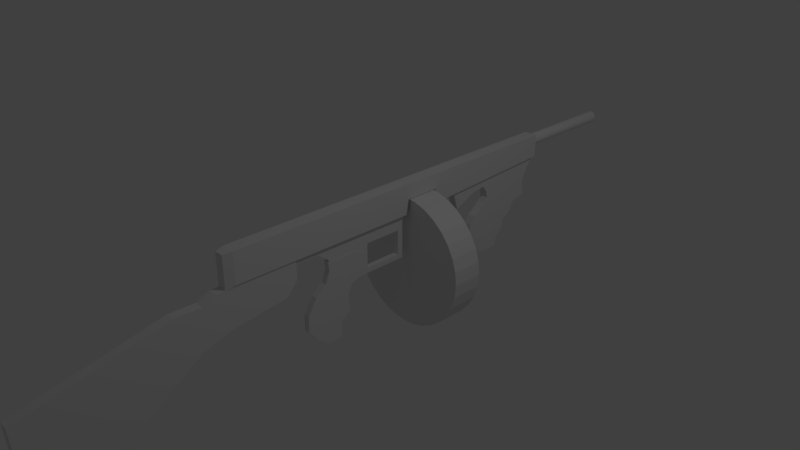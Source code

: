 # Source: ametralladora_1.blend  (saved by Blender 2.79.0; exported with 4.5.12 LTS)
import bpy
from mathutils import Matrix  # noqa: F401  (used for matrix-valued properties, if any)

bpy.ops.wm.read_factory_settings(use_empty=True)
scene = bpy.context.scene
scene.name = 'Scene'

# ---- collections
col_collection_1 = bpy.data.collections.new('Collection 1'); scene.collection.children.link(col_collection_1)

# ---- materials (node trees are filled in below, after node groups)
mat_material = bpy.data.materials.new('Material')
mat_material.alpha_threshold = 0.0
mat_material.use_transparent_shadow = False
mat_material.roughness = 0.5
mat_material.line_color = (0.0, 0.0, 0.0, 1.0)

# ---- material node trees

# ---- world
world_world = bpy.data.worlds.new('World'); scene.world = world_world
world_world.color = (0.05088, 0.05088, 0.05088)
world_world.use_sun_shadow = False
world_world.sun_shadow_jitter_overblur = 0.0
world_world.cycles.sampling_method = 'MANUAL'

# ---- cameras
cam_camera = bpy.data.cameras.new('Camera')
cam_camera.clip_end = 100.0
cam_camera.lens = 35.0
cam_camera.sensor_width = 32.0
cam_camera.sensor_height = 18.0
cam_camera.ortho_scale = 7.314
cam_camera.dof.focus_distance = 0.0
cam_camera.dof.aperture_fstop = 128.0

# ---- lights
light_lamp = bpy.data.lights.new('Lamp', 'POINT')
light_lamp.transmission_factor = 0.0
light_lamp.cutoff_distance = 30.0
light_lamp.energy = 100.0
light_lamp.shadow_buffer_clip_start = 1.001
light_lamp.shadow_soft_size = 0.1
light_lamp.shadow_maximum_resolution = 0.006
light_lamp.use_absolute_resolution = True

# ---- meshes
me_cube_004 = bpy.data.meshes.new('Cube.004')
me_cube_004.from_pydata([(-0.06809, -0.5693, -0.3725), (-0.06809, -0.5472, 0.2057), (-0.06809, 0.5511, -0.04191), (-0.06809, 0.5511, 0.2531), (0.06809, -0.5693, -0.3725), (0.06809, -0.5472, 0.2057), (0.06809, 0.5511, -0.04191), (0.06809, 0.5511, 0.2531), (-0.06809, -0.3533, -0.3224), (-0.06809, -0.4168, 0.2113), (0.06809, -0.3533, -0.3224), (0.06809, -0.4168, 0.2113), (-0.06809, -0.2703, 0.2766), (0.06809, 0.3999, -0.2197), (-0.06809, 0.3999, -0.2197), (0.06809, -0.2703, 0.2766), (-0.06809, -0.7901, -0.4556), (-0.06809, -0.7317, 0.1238), (0.06809, -0.7901, -0.4556), (0.06809, -0.7317, 0.1238), (-0.06809, -2.681, -1.602), (-0.06809, -2.959, -0.2883), (0.06809, -2.681, -1.602), (0.06809, -2.959, -0.2883), (-0.06809, -2.834, -1.471), (-0.06809, -2.932, -0.9051), (0.06809, -2.834, -1.471), (0.06809, -2.932, -0.9051), (-0.06809, -1.086, 0.1279), (0.06809, -1.086, 0.1279), (0.06809, -1.646, -1.047), (-0.06809, -1.646, -1.047)], [], [(14, 12, 3, 2), (2, 3, 7, 6), (10, 11, 5, 4), (5, 1, 17, 19), (8, 10, 4, 0), (11, 9, 1, 5), (15, 12, 9, 11), (14, 13, 10, 8), (13, 15, 11, 10), (0, 1, 9, 8), (6, 7, 15, 13), (2, 6, 13, 14), (7, 3, 12, 15), (8, 9, 12, 14), (29, 28, 21, 23), (4, 5, 19, 18), (1, 0, 16, 17), (0, 4, 18, 16), (20, 22, 26, 24), (30, 29, 23, 22), (31, 30, 22, 20), (28, 31, 20, 21), (26, 27, 25, 24), (21, 20, 24, 25), (23, 21, 25, 27), (22, 23, 27, 26), (17, 16, 31, 28), (16, 18, 30, 31), (18, 19, 29, 30), (19, 17, 28, 29)])
me_cube_004.use_remesh_preserve_volume = False
me_cube_004.use_remesh_preserve_attributes = False
me_cube_004.use_mirror_vertex_groups = False
me_cube_004.update()
me_cube_003 = bpy.data.meshes.new('Cube.003')
me_cube_003.from_pydata([(0.04285, -0.2572, 0.07083), (0.04285, -0.2714, 0.1968), (0.04285, 0.3626, -0.1944), (0.04285, 0.3626, 0.1021), (-0.04285, -0.2572, 0.07083), (-0.04285, -0.2714, 0.1968), (-0.04285, 0.3626, -0.1944), (-0.04285, 0.3626, 0.1021), (0.04285, 0.215, -0.1944), (0.04285, 0.2074, 0.2015), (-0.04285, 0.215, -0.1944), (-0.04285, 0.2074, 0.2015), (0.04285, -0.3099, -0.9717), (-0.04285, -0.3099, -0.9717), (0.04285, -0.09117, -0.9693), (-0.04285, -0.09117, -0.9693), (0.04285, -0.0859, -0.756), (0.04285, -0.4696, -0.8515), (-0.04285, -0.4696, -0.8515), (-0.04285, -0.0859, -0.756), (0.04285, -0.6146, -0.668), (-0.04285, 0.06127, -0.6254), (0.04285, 0.06127, -0.6254), (-0.04285, -0.6146, -0.668), (0.04285, -0.6097, -0.4461), (-0.04285, 0.03757, -0.489), (0.04285, 0.03757, -0.489), (-0.04285, -0.6097, -0.4461), (0.04285, -0.4786, -0.2204), (-0.04285, 0.03797, -0.3598), (0.04285, 0.03797, -0.3598), (-0.04285, -0.4786, -0.2204), (0.04285, -0.3222, -0.09357), (-0.04285, 0.1086, -0.2547), (0.04285, 0.1086, -0.2547), (-0.04285, -0.3222, -0.09357)], [], [(8, 9, 3, 2), (2, 3, 7, 6), (10, 11, 5, 4), (4, 5, 1, 0), (17, 16, 14, 12), (11, 9, 1, 5), (7, 3, 9, 11), (2, 6, 10, 8), (6, 7, 11, 10), (0, 1, 9, 8), (14, 15, 13, 12), (19, 18, 13, 15), (18, 17, 12, 13), (16, 19, 15, 14), (22, 21, 19, 16), (23, 20, 17, 18), (21, 23, 18, 19), (20, 22, 16, 17), (24, 26, 22, 20), (25, 27, 23, 21), (27, 24, 20, 23), (26, 25, 21, 22), (30, 29, 25, 26), (31, 28, 24, 27), (29, 31, 27, 25), (28, 30, 26, 24), (32, 34, 30, 28), (33, 35, 31, 29), (35, 32, 28, 31), (34, 33, 29, 30), (8, 10, 33, 34), (4, 0, 32, 35), (10, 4, 35, 33), (0, 8, 34, 32)])
me_cube_003.use_remesh_preserve_volume = False
me_cube_003.use_remesh_preserve_attributes = False
me_cube_003.use_mirror_vertex_groups = False
me_cube_003.update()
me_cube_002 = bpy.data.meshes.new('Cube.002')
me_cube_002.from_pydata([(-0.03732, -0.3836, -0.2707), (-0.03732, -0.6252, 0.3722), (-0.03732, 0.6252, -0.3133), (-0.03732, 0.6252, 0.3722), (0.03732, -0.3836, -0.2707), (0.03732, -0.6252, 0.3722), (0.03732, 0.6252, -0.3133), (0.03732, 0.6252, 0.3722), (-0.03732, -0.6252, 0.1137), (-0.03732, 0.6252, 0.1137), (0.03732, 0.6252, 0.1137), (0.03732, -0.6252, 0.1137), (-0.03732, 0.01423, -0.3133), (-0.03732, 0.01423, 0.3722), (0.03732, 0.01423, -0.3133), (0.03732, 0.01423, 0.3722), (0.03732, 0.01423, 0.1137), (-0.03732, 0.01423, 0.1137), (-0.03732, 0.547, 0.3722), (0.03732, 0.547, -0.3133), (-0.03732, 0.547, 0.1137), (-0.03732, 0.547, -0.3133), (0.03732, 0.547, 0.3722), (0.03732, 0.547, 0.1137), (-0.03732, 0.6252, -0.2409), (0.03732, 0.6252, -0.2409), (0.03732, -0.3836, -0.1983), (-0.03732, -0.3836, -0.1983), (-0.03732, 0.01423, -0.2409), (0.03732, 0.01423, -0.2409), (0.03732, 0.547, -0.2409), (-0.03732, 0.547, -0.2409), (-0.03732, -0.7771, 0.3722), (0.03732, -0.7771, 0.3722), (-0.03732, -0.7752, 0.2311), (0.03732, -0.7752, 0.2311), (-0.03732, -1.341, 0.3653), (0.03732, -1.341, 0.3653), (-0.03732, -1.147, 0.2311), (0.03732, -1.147, 0.2311), (-0.03732, -1.341, 0.3653), (0.03732, -1.341, 0.3653), (-0.03732, -1.147, 0.2311), (0.03732, -1.147, 0.2311)], [], [(20, 18, 3, 9), (9, 3, 7, 10), (16, 15, 5, 11), (5, 1, 32, 33), (12, 14, 4, 0), (15, 13, 1, 5), (26, 11, 8, 27), (29, 16, 11, 26), (24, 9, 10, 25), (31, 20, 9, 24), (27, 8, 17, 28), (23, 16, 17, 20), (22, 18, 13, 15), (21, 19, 14, 12), (23, 22, 15, 16), (8, 1, 13, 17), (10, 7, 22, 23), (2, 6, 19, 21), (7, 3, 18, 22), (25, 10, 23, 30), (30, 23, 20, 31), (17, 13, 18, 20), (12, 28, 31, 21), (6, 25, 30, 19), (19, 30, 29, 14), (0, 27, 28, 12), (21, 31, 24, 2), (2, 24, 25, 6), (14, 29, 26, 4), (4, 26, 27, 0), (28, 17, 16, 29), (28, 29, 30, 31), (35, 33, 37, 39), (8, 11, 35, 34), (1, 8, 34, 32), (11, 5, 33, 35), (38, 39, 43, 42), (32, 34, 38, 36), (34, 35, 39, 38), (33, 32, 36, 37), (43, 41, 40, 42), (37, 36, 40, 41), (39, 37, 41, 43), (36, 38, 42, 40)])
me_cube_002.use_remesh_preserve_volume = False
me_cube_002.use_remesh_preserve_attributes = False
me_cube_002.use_mirror_vertex_groups = False
me_cube_002.update()
me_cylinder_001 = bpy.data.meshes.new('Cylinder.001')
me_cylinder_001.from_pydata([(2.884e-09, 0.9462, -0.2187), (2.884e-09, 0.9462, 0.2187), (0.1846, 0.928, -0.2187), (0.1846, 0.928, 0.2187), (0.3621, 0.8741, -0.2187), (0.3621, 0.8741, 0.2187), (0.5257, 0.7867, -0.2187), (0.5257, 0.7867, 0.2187), (0.669, 0.669, -0.2187), (0.669, 0.669, 0.2187), (0.7867, 0.5257, -0.2187), (0.7867, 0.5257, 0.2187), (0.8741, 0.3621, -0.2187), (0.8741, 0.3621, 0.2187), (0.928, 0.1846, -0.2187), (0.928, 0.1846, 0.2187), (0.9462, 1.204e-07, -0.2187), (0.9462, 5.679e-08, 0.2187), (0.928, -0.1846, -0.2187), (0.928, -0.1846, 0.2187), (0.8741, -0.3621, -0.2187), (0.8741, -0.3621, 0.2187), (0.7867, -0.5257, -0.2187), (0.7867, -0.5257, 0.2187), (0.669, -0.669, -0.2187), (0.669, -0.669, 0.2187), (0.5257, -0.7867, -0.2187), (0.5257, -0.7867, 0.2187), (0.3621, -0.8741, -0.2187), (0.3621, -0.8741, 0.2187), (0.1846, -0.928, -0.2187), (0.1846, -0.928, 0.2187), (-3.054e-07, -0.9462, -0.2187), (-3.054e-07, -0.9462, 0.2187), (-0.1846, -0.928, -0.2187), (-0.1846, -0.928, 0.2187), (-0.3621, -0.8741, -0.2187), (-0.3621, -0.8741, 0.2187), (-0.5257, -0.7867, -0.2187), (-0.5257, -0.7867, 0.2187), (-0.669, -0.669, -0.2187), (-0.669, -0.669, 0.2187), (-0.7867, -0.5257, -0.2187), (-0.7867, -0.5257, 0.2187), (-0.8741, -0.3621, -0.2187), (-0.8741, -0.3621, 0.2187), (-0.928, -0.1846, -0.2187), (-0.928, -0.1846, 0.2187), (-0.9462, 9.626e-07, -0.2187), (-0.9462, 8.99e-07, 0.2187), (-0.928, 0.1846, -0.2187), (-0.928, 0.1846, 0.2187), (-0.8741, 0.3621, -0.2187), (-0.8741, 0.3621, 0.2187), (-0.7867, 0.5257, -0.2187), (-0.7867, 0.5257, 0.2187), (-0.669, 0.669, -0.2187), (-0.669, 0.669, 0.2187), (-0.5257, 0.7867, -0.2187), (-0.5257, 0.7867, 0.2187), (-0.3621, 0.8741, -0.2187), (-0.3621, 0.8741, 0.2187), (-0.1846, 0.928, -0.2187), (-0.1846, 0.928, 0.2187)], [], [(0, 1, 3, 2), (2, 3, 5, 4), (4, 5, 7, 6), (6, 7, 9, 8), (8, 9, 11, 10), (10, 11, 13, 12), (12, 13, 15, 14), (14, 15, 17, 16), (16, 17, 19, 18), (18, 19, 21, 20), (20, 21, 23, 22), (22, 23, 25, 24), (24, 25, 27, 26), (26, 27, 29, 28), (28, 29, 31, 30), (30, 31, 33, 32), (32, 33, 35, 34), (34, 35, 37, 36), (36, 37, 39, 38), (38, 39, 41, 40), (40, 41, 43, 42), (42, 43, 45, 44), (44, 45, 47, 46), (46, 47, 49, 48), (48, 49, 51, 50), (50, 51, 53, 52), (52, 53, 55, 54), (54, 55, 57, 56), (56, 57, 59, 58), (58, 59, 61, 60), (3, 1, 63, 61, 59, 57, 55, 53, 51, 49, 47, 45, 43, 41, 39, 37, 35, 33, 31, 29, 27, 25, 23, 21, 19, 17, 15, 13, 11, 9, 7, 5), (60, 61, 63, 62), (62, 63, 1, 0), (0, 2, 4, 6, 8, 10, 12, 14, 16, 18, 20, 22, 24, 26, 28, 30, 32, 34, 36, 38, 40, 42, 44, 46, 48, 50, 52, 54, 56, 58, 60, 62)])
me_cylinder_001.use_remesh_preserve_volume = False
me_cylinder_001.use_remesh_preserve_attributes = False
me_cylinder_001.use_mirror_vertex_groups = False
me_cylinder_001.update()
me_cube_001 = bpy.data.meshes.new('Cube.001')
me_cube_001.from_pydata([(-0.059, -0.3651, -0.3216), (-0.059, -0.4196, 0.04747), (-0.059, 0.4161, -0.3157), (-0.059, 0.6162, 0.05458), (0.059, -0.3651, -0.3216), (0.059, -0.4196, 0.04747), (0.059, 0.4161, -0.3157), (0.059, 0.6162, 0.05458), (-0.059, -0.4528, -0.1276), (-0.059, 0.4972, -0.1211), (0.059, 0.4972, -0.1211), (0.059, -0.4528, -0.1276), (-0.059, 0.4424, -0.2184), (0.059, 0.4424, -0.2184), (0.059, -0.3853, -0.2222), (-0.059, -0.3853, -0.2222), (-0.059, -1.085, 0.0309), (0.059, -1.085, 0.0309), (-0.059, -0.9797, -0.3076), (0.059, -0.9797, -0.3076), (0.059, -0.6529, 0.04511), (0.059, -0.6487, -0.1536), (-0.059, -0.6529, 0.04511), (-0.059, -0.6487, -0.1536), (-0.059, -0.5001, -0.4673), (-0.059, 0.4468, -0.5134), (0.059, -0.5001, -0.4673), (0.059, 0.4468, -0.5134), (0.059, 0.419, -0.4172), (-0.059, 0.419, -0.4172), (-0.059, -0.4181, -0.3958), (0.059, -0.4181, -0.3958), (-0.059, -0.4343, -1.173), (-0.059, -0.1351, -1.175), (0.059, -0.4343, -1.173), (0.059, -0.1351, -1.175), (0.059, -0.6518, -1.03), (0.059, -0.1175, -1.023), (-0.059, -0.1175, -1.023), (-0.059, -0.6518, -1.03), (0.059, 0.0005986, -0.9404), (-0.059, -0.7229, -0.919), (0.059, -0.7229, -0.919), (-0.059, 0.0005987, -0.9404), (0.059, 0.008837, -0.7938), (-0.059, -0.7266, -0.78), (0.059, -0.7266, -0.78), (-0.059, 0.008837, -0.7938), (0.059, 0.1744, -0.7016), (-0.059, -0.6862, -0.653), (0.059, -0.6862, -0.653), (-0.059, 0.1744, -0.7016), (0.059, 0.2277, -0.5637), (-0.059, -0.6121, -0.5423), (0.059, -0.6121, -0.5423), (-0.059, 0.2277, -0.5637)], [], [(8, 1, 3, 9), (9, 3, 7, 10), (10, 7, 5, 11), (21, 20, 17, 19), (29, 28, 27, 25), (7, 3, 1, 5), (14, 11, 8, 15), (13, 10, 11, 14), (12, 9, 10, 13), (15, 8, 9, 12), (0, 15, 12, 2), (2, 12, 13, 6), (6, 13, 14, 4), (4, 14, 15, 0), (19, 17, 16, 18), (20, 22, 16, 17), (23, 21, 19, 18), (22, 23, 18, 16), (1, 8, 23, 22), (8, 11, 21, 23), (5, 1, 22, 20), (11, 5, 20, 21), (37, 36, 34, 35), (30, 29, 25, 24), (28, 31, 26, 27), (31, 30, 24, 26), (4, 0, 30, 31), (6, 4, 31, 28), (0, 2, 29, 30), (2, 6, 28, 29), (33, 35, 34, 32), (39, 38, 33, 32), (36, 39, 32, 34), (38, 37, 35, 33), (43, 40, 37, 38), (42, 41, 39, 36), (41, 43, 38, 39), (40, 42, 36, 37), (44, 46, 42, 40), (45, 47, 43, 41), (46, 45, 41, 42), (47, 44, 40, 43), (51, 48, 44, 47), (50, 49, 45, 46), (49, 51, 47, 45), (48, 50, 46, 44), (52, 54, 50, 48), (53, 55, 51, 49), (54, 53, 49, 50), (55, 52, 48, 51), (25, 27, 52, 55), (26, 24, 53, 54), (24, 25, 55, 53), (27, 26, 54, 52)])
me_cube_001.use_remesh_preserve_volume = False
me_cube_001.use_remesh_preserve_attributes = False
me_cube_001.use_mirror_vertex_groups = False
me_cube_001.update()
me_cylinder = bpy.data.meshes.new('Cylinder')
me_cylinder.from_pydata([(1.334e-07, -0.08505, 0.08505), (1.334e-07, -0.08505, -1.415), (-0.03255, -0.07857, 0.08505), (-0.03255, -0.07857, -1.415), (-0.06014, -0.06014, 0.08505), (-0.06014, -0.06014, -1.415), (-0.07857, -0.03255, 0.08505), (-0.07857, -0.03255, -1.415), (-0.08505, -1.958e-08, 0.08505), (-0.08505, -7.771e-08, -1.415), (-0.07857, 0.03255, 0.08505), (-0.07857, 0.03255, -1.415), (-0.06014, 0.06014, 0.08505), (-0.06014, 0.06014, -1.415), (-0.03255, 0.07857, 0.08505), (-0.03255, 0.07857, -1.415), (1.206e-07, 0.08505, 0.08505), (1.206e-07, 0.08505, -1.415), (0.03255, 0.07857, 0.08505), (0.03255, 0.07857, -1.415), (0.06014, 0.06014, 0.08505), (0.06014, 0.06014, -1.415), (0.07857, 0.03255, 0.08505), (0.07857, 0.03255, -1.415), (0.08505, -2.431e-08, 0.08505), (0.08505, -8.244e-08, -1.415), (0.07857, -0.03255, 0.08505), (0.07857, -0.03255, -1.415), (0.06014, -0.06014, 0.08505), (0.06014, -0.06014, -1.415), (0.03255, -0.07857, 0.08505), (0.03255, -0.07857, -1.415)], [], [(0, 1, 3, 2), (2, 3, 5, 4), (4, 5, 7, 6), (6, 7, 9, 8), (8, 9, 11, 10), (10, 11, 13, 12), (12, 13, 15, 14), (14, 15, 17, 16), (16, 17, 19, 18), (18, 19, 21, 20), (20, 21, 23, 22), (22, 23, 25, 24), (24, 25, 27, 26), (26, 27, 29, 28), (3, 1, 31, 29, 27, 25, 23, 21, 19, 17, 15, 13, 11, 9, 7, 5), (28, 29, 31, 30), (30, 31, 1, 0), (0, 2, 4, 6, 8, 10, 12, 14, 16, 18, 20, 22, 24, 26, 28, 30)])
me_cylinder.use_remesh_preserve_volume = False
me_cylinder.use_remesh_preserve_attributes = False
me_cylinder.use_mirror_vertex_groups = False
me_cylinder.update()
me_cube = bpy.data.meshes.new('Cube')
me_cube.from_pydata([(0.1359, 3.289, -0.3081), (0.1359, -0.4698, -0.3081), (-0.1359, -0.4698, -0.3081), (-0.1359, 3.289, -0.3081), (0.1359, 3.289, 0.3081), (0.1359, -0.4698, 0.3081), (-0.1359, -0.4698, 0.3081), (-0.1359, 3.289, 0.3081), (0.1359, 4.099, -0.3081), (-0.1359, 4.099, -0.3081), (0.1359, 4.099, 0.3081), (-0.1359, 4.099, 0.3081), (0.1359, 7.025, -0.165), (-0.1359, 7.025, -0.165), (0.1359, 7.025, 0.3081), (-0.1359, 7.025, 0.3081), (0.1359, 0.6751, -0.3081), (-0.1359, 0.6751, -0.3081), (0.1359, 0.6751, 0.3081), (-0.1359, 0.6751, 0.3081), (0.09342, -0.6416, -0.3989), (-0.09342, -0.6416, -0.3989), (0.09342, -0.6416, 0.2877), (-0.09342, -0.6416, 0.2877), (0.1359, 3.349, -0.005379), (0.1359, 4.039, -0.005379), (0.1359, 4.039, 0.3081), (0.1359, 3.349, 0.3081), (-0.1359, 4.039, 0.3081), (-0.1359, 3.349, 0.3081), (-0.1359, 4.039, -0.005379), (-0.1359, 3.349, -0.005379)], [], [(16, 1, 2, 17), (18, 19, 6, 5), (16, 18, 5, 1), (1, 5, 22, 20), (17, 19, 7, 3), (26, 25, 8, 10), (11, 10, 14, 15), (28, 26, 10, 11), (30, 28, 11, 9), (25, 30, 9, 8), (14, 12, 13, 15), (10, 8, 12, 14), (9, 11, 15, 13), (8, 9, 13, 12), (2, 6, 19, 17), (0, 4, 18, 16), (4, 7, 19, 18), (0, 16, 17, 3), (20, 22, 23, 21), (2, 1, 20, 21), (5, 6, 23, 22), (6, 2, 21, 23), (0, 3, 31, 24), (24, 31, 30, 25), (3, 7, 29, 31), (31, 29, 28, 30), (7, 4, 27, 29), (29, 27, 26, 28), (4, 0, 24, 27), (27, 24, 25, 26)])
me_cube.materials.append(mat_material)
me_cube.use_remesh_preserve_volume = False
me_cube.use_remesh_preserve_attributes = False
me_cube.use_mirror_vertex_groups = False
me_cube.update()

# ---- objects
ob_cube_004 = bpy.data.objects.new('Cube.004', me_cube_004)
ob_cube_003 = bpy.data.objects.new('Cube.003', me_cube_003)
ob_cube_002 = bpy.data.objects.new('Cube.002', me_cube_002)
ob_cylinder_001 = bpy.data.objects.new('Cylinder.001', me_cylinder_001)
ob_cube_001 = bpy.data.objects.new('Cube.001', me_cube_001)
ob_cylinder = bpy.data.objects.new('Cylinder', me_cylinder)
ob_cube = bpy.data.objects.new('Cube', me_cube)
ob_lamp = bpy.data.objects.new('Lamp', light_lamp)
ob_camera = bpy.data.objects.new('Camera', cam_camera)

# ---- transforms, parenting, visibility, modifiers, constraints
ob_cube_004.location = (0.0, -1.752, 0.1561)
ob_cube_004.lineart.crease_threshold = 0.0
ob_cube_003.location = (0.0, -0.4343, -0.0431)
ob_cube_003.lineart.crease_threshold = 0.0
ob_cube_002.location = (0.0, -0.07576, 0.07232)
ob_cube_002.lineart.crease_threshold = 0.0
ob_cylinder_001.location = (0.0, 0.8527, -0.3368)
ob_cylinder_001.rotation_euler = (1.571, -0.0, 0.0)
ob_cylinder_001.lineart.crease_threshold = 0.0
ob_cube_001.location = (0.0, 2.557, 0.4488)
ob_cube_001.lineart.crease_threshold = 0.0
ob_cylinder.location = (0.0, 3.253, 0.7306)
ob_cylinder.rotation_euler = (1.571, -0.0, 0.0)
ob_cylinder.lineart.crease_threshold = 0.0
ob_cube.location = (0.0, -1.732, 0.6124)
ob_cube.scale = (0.6998, 0.6998, 0.6998)
ob_cube.lock_rotations_4d = False
ob_cube.empty_display_type = 'ARROWS'
ob_cube.lineart.crease_threshold = 0.0
ob_lamp.location = (4.076, 1.005, 5.904)
ob_lamp.rotation_euler = (0.6503, 0.05522, 1.866)
ob_lamp.lock_rotations_4d = False
ob_lamp.empty_display_type = 'ARROWS'
ob_lamp.color = (0.0, 0.0, 0.0, 0.0)
ob_lamp.lineart.crease_threshold = 0.0
ob_camera.location = (7.481, -6.508, 5.344)
ob_camera.rotation_euler = (1.109, 0.0, 0.8149)
ob_camera.lock_rotations_4d = False
ob_camera.empty_display_type = 'ARROWS'
ob_camera.color = (0.0, 0.0, 0.0, 0.0)
ob_camera.display_type = 'WIRE'
ob_camera.lineart.crease_threshold = 0.0

# ---- collection membership
col_collection_1.objects.link(ob_cube_004)
col_collection_1.objects.link(ob_cube_003)
col_collection_1.objects.link(ob_cube_002)
col_collection_1.objects.link(ob_cylinder_001)
col_collection_1.objects.link(ob_cube_001)
col_collection_1.objects.link(ob_cylinder)
col_collection_1.objects.link(ob_cube)
col_collection_1.objects.link(ob_lamp)
col_collection_1.objects.link(ob_camera)

# ---- scene / render settings (as saved in the file)
scene.camera = ob_camera
scene.frame_start = 1; scene.frame_end = 250; scene.frame_set(1)
scene.render.engine = 'BLENDER_EEVEE_NEXT'
scene.render.resolution_percentage = 50
scene.render.dither_intensity = 0.0
scene.cycles.use_denoising = False
scene.cycles.samples = 128
scene.cycles.sampling_pattern = 'TABULATED_SOBOL'
scene.cycles.use_adaptive_sampling = False
scene.cycles.use_light_tree = False
scene.cycles.blur_glossy = 0.0
scene.cycles.sample_clamp_indirect = 0.0
scene.view_settings.view_transform = 'Standard'
bpy.context.view_layer.update()
